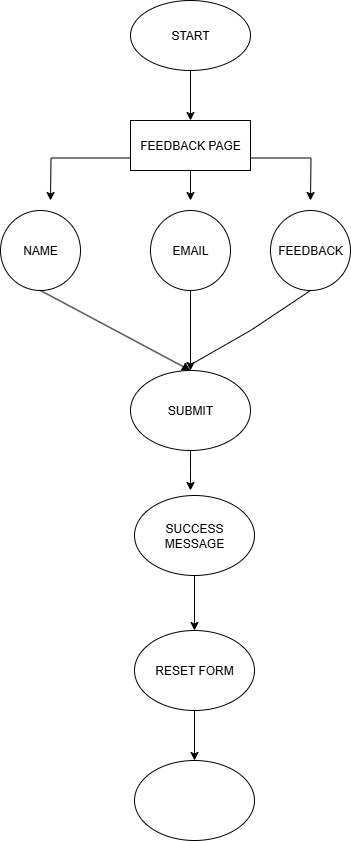

The diagram above was exported from draw.io. Its source (the exported page's mxGraphModel, read from the mxfile embedded in the PNG):
<mxGraphModel dx="1737" dy="937" grid="1" gridSize="10" guides="1" tooltips="1" connect="1" arrows="1" fold="1" page="1" pageScale="1" pageWidth="827" pageHeight="1169" math="0" shadow="0">
  <root>
    <mxCell id="0" />
    <mxCell id="1" parent="0" />
    <mxCell id="tz0SgdLgFepmkub3CnLr-6" value="" style="edgeStyle=orthogonalEdgeStyle;rounded=0;orthogonalLoop=1;jettySize=auto;html=1;" edge="1" parent="1" source="tz0SgdLgFepmkub3CnLr-1" target="tz0SgdLgFepmkub3CnLr-2">
      <mxGeometry relative="1" as="geometry" />
    </mxCell>
    <mxCell id="tz0SgdLgFepmkub3CnLr-1" value="START" style="ellipse;whiteSpace=wrap;html=1;" vertex="1" parent="1">
      <mxGeometry x="350" y="50" width="120" height="70" as="geometry" />
    </mxCell>
    <mxCell id="tz0SgdLgFepmkub3CnLr-3" style="edgeStyle=orthogonalEdgeStyle;rounded=0;orthogonalLoop=1;jettySize=auto;html=1;exitX=0;exitY=0.75;exitDx=0;exitDy=0;" edge="1" parent="1" source="tz0SgdLgFepmkub3CnLr-2">
      <mxGeometry relative="1" as="geometry">
        <mxPoint x="270" y="250" as="targetPoint" />
      </mxGeometry>
    </mxCell>
    <mxCell id="tz0SgdLgFepmkub3CnLr-4" style="edgeStyle=orthogonalEdgeStyle;rounded=0;orthogonalLoop=1;jettySize=auto;html=1;exitX=0.5;exitY=1;exitDx=0;exitDy=0;" edge="1" parent="1" source="tz0SgdLgFepmkub3CnLr-2">
      <mxGeometry relative="1" as="geometry">
        <mxPoint x="410" y="250" as="targetPoint" />
      </mxGeometry>
    </mxCell>
    <mxCell id="tz0SgdLgFepmkub3CnLr-5" style="edgeStyle=orthogonalEdgeStyle;rounded=0;orthogonalLoop=1;jettySize=auto;html=1;exitX=1;exitY=0.75;exitDx=0;exitDy=0;" edge="1" parent="1" source="tz0SgdLgFepmkub3CnLr-2">
      <mxGeometry relative="1" as="geometry">
        <mxPoint x="530" y="250" as="targetPoint" />
      </mxGeometry>
    </mxCell>
    <mxCell id="tz0SgdLgFepmkub3CnLr-2" value="FEEDBACK PAGE" style="rounded=0;whiteSpace=wrap;html=1;" vertex="1" parent="1">
      <mxGeometry x="350" y="170" width="120" height="50" as="geometry" />
    </mxCell>
    <mxCell id="tz0SgdLgFepmkub3CnLr-7" value="NAME" style="ellipse;whiteSpace=wrap;html=1;aspect=fixed;" vertex="1" parent="1">
      <mxGeometry x="220" y="260" width="80" height="80" as="geometry" />
    </mxCell>
    <mxCell id="tz0SgdLgFepmkub3CnLr-8" value="EMAIL" style="ellipse;whiteSpace=wrap;html=1;aspect=fixed;" vertex="1" parent="1">
      <mxGeometry x="370" y="260" width="80" height="80" as="geometry" />
    </mxCell>
    <mxCell id="tz0SgdLgFepmkub3CnLr-9" value="FEEDBACK" style="ellipse;whiteSpace=wrap;html=1;aspect=fixed;" vertex="1" parent="1">
      <mxGeometry x="490" y="260" width="80" height="80" as="geometry" />
    </mxCell>
    <mxCell id="tz0SgdLgFepmkub3CnLr-14" value="" style="endArrow=classic;html=1;rounded=0;exitX=0.5;exitY=1;exitDx=0;exitDy=0;" edge="1" parent="1" source="tz0SgdLgFepmkub3CnLr-7">
      <mxGeometry width="50" height="50" relative="1" as="geometry">
        <mxPoint x="290" y="390" as="sourcePoint" />
        <mxPoint x="410" y="420" as="targetPoint" />
      </mxGeometry>
    </mxCell>
    <mxCell id="tz0SgdLgFepmkub3CnLr-15" value="" style="endArrow=classic;html=1;rounded=0;exitX=0.5;exitY=1;exitDx=0;exitDy=0;" edge="1" parent="1" source="tz0SgdLgFepmkub3CnLr-8">
      <mxGeometry width="50" height="50" relative="1" as="geometry">
        <mxPoint x="270" y="350" as="sourcePoint" />
        <mxPoint x="410" y="420" as="targetPoint" />
      </mxGeometry>
    </mxCell>
    <mxCell id="tz0SgdLgFepmkub3CnLr-16" value="" style="endArrow=classic;html=1;rounded=0;exitX=0.5;exitY=1;exitDx=0;exitDy=0;" edge="1" parent="1" source="tz0SgdLgFepmkub3CnLr-9">
      <mxGeometry width="50" height="50" relative="1" as="geometry">
        <mxPoint x="420" y="350" as="sourcePoint" />
        <mxPoint x="400" y="420" as="targetPoint" />
        <Array as="points">
          <mxPoint x="470" y="380" />
        </Array>
      </mxGeometry>
    </mxCell>
    <mxCell id="tz0SgdLgFepmkub3CnLr-19" style="edgeStyle=orthogonalEdgeStyle;rounded=0;orthogonalLoop=1;jettySize=auto;html=1;" edge="1" parent="1" source="tz0SgdLgFepmkub3CnLr-17">
      <mxGeometry relative="1" as="geometry">
        <mxPoint x="410" y="540" as="targetPoint" />
      </mxGeometry>
    </mxCell>
    <mxCell id="tz0SgdLgFepmkub3CnLr-17" value="SUBMIT" style="ellipse;whiteSpace=wrap;html=1;" vertex="1" parent="1">
      <mxGeometry x="350" y="420" width="120" height="80" as="geometry" />
    </mxCell>
    <mxCell id="tz0SgdLgFepmkub3CnLr-20" style="edgeStyle=orthogonalEdgeStyle;rounded=0;orthogonalLoop=1;jettySize=auto;html=1;" edge="1" parent="1" source="tz0SgdLgFepmkub3CnLr-18" target="tz0SgdLgFepmkub3CnLr-21">
      <mxGeometry relative="1" as="geometry">
        <mxPoint x="414" y="670" as="targetPoint" />
      </mxGeometry>
    </mxCell>
    <mxCell id="tz0SgdLgFepmkub3CnLr-18" value="SUCCESS MESSAGE" style="ellipse;whiteSpace=wrap;html=1;" vertex="1" parent="1">
      <mxGeometry x="354" y="545" width="120" height="80" as="geometry" />
    </mxCell>
    <mxCell id="tz0SgdLgFepmkub3CnLr-22" style="edgeStyle=orthogonalEdgeStyle;rounded=0;orthogonalLoop=1;jettySize=auto;html=1;" edge="1" parent="1" source="tz0SgdLgFepmkub3CnLr-21" target="tz0SgdLgFepmkub3CnLr-23">
      <mxGeometry relative="1" as="geometry">
        <mxPoint x="414" y="820" as="targetPoint" />
      </mxGeometry>
    </mxCell>
    <mxCell id="tz0SgdLgFepmkub3CnLr-21" value="RESET FORM" style="ellipse;whiteSpace=wrap;html=1;" vertex="1" parent="1">
      <mxGeometry x="354" y="680" width="120" height="80" as="geometry" />
    </mxCell>
    <mxCell id="tz0SgdLgFepmkub3CnLr-23" value="" style="ellipse;whiteSpace=wrap;html=1;" vertex="1" parent="1">
      <mxGeometry x="354" y="810" width="120" height="80" as="geometry" />
    </mxCell>
  </root>
</mxGraphModel>